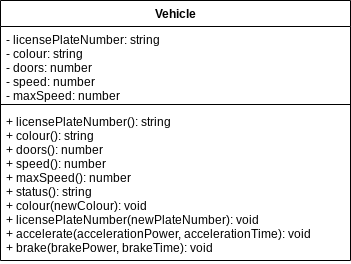

The diagram above was exported from draw.io. Its source (the exported page's mxGraphModel, read from the mxfile embedded in the PNG):
<mxGraphModel dx="606" dy="512" grid="1" gridSize="10" guides="1" tooltips="1" connect="1" arrows="1" fold="1" page="1" pageScale="1" pageWidth="827" pageHeight="1169" math="0" shadow="0">
  <root>
    <mxCell id="0" />
    <mxCell id="1" parent="0" />
    <mxCell id="180" value="Vehicle" style="swimlane;fontStyle=1;align=center;verticalAlign=top;childLayout=stackLayout;horizontal=1;startSize=26;horizontalStack=0;resizeParent=1;resizeParentMax=0;resizeLast=0;collapsible=1;marginBottom=0;" parent="1" vertex="1">
      <mxGeometry x="40" y="40" width="350" height="260" as="geometry">
        <mxRectangle x="40" y="40" width="110" height="30" as="alternateBounds" />
      </mxGeometry>
    </mxCell>
    <mxCell id="181" value="- licensePlateNumber: string&#10;- colour: string&#10;- doors: number&#10;- speed: number&#10;- maxSpeed: number" style="text;strokeColor=none;fillColor=none;align=left;verticalAlign=top;spacingLeft=4;spacingRight=4;overflow=hidden;rotatable=0;points=[[0,0.5],[1,0.5]];portConstraint=eastwest;" parent="180" vertex="1">
      <mxGeometry y="26" width="350" height="74" as="geometry" />
    </mxCell>
    <mxCell id="182" value="" style="line;strokeWidth=1;fillColor=none;align=left;verticalAlign=middle;spacingTop=-1;spacingLeft=3;spacingRight=3;rotatable=0;labelPosition=right;points=[];portConstraint=eastwest;strokeColor=inherit;" parent="180" vertex="1">
      <mxGeometry y="100" width="350" height="8" as="geometry" />
    </mxCell>
    <mxCell id="183" value="+ licensePlateNumber(): string &#10;+ colour(): string&#10;+ doors(): number&#10;+ speed(): number&#10;+ maxSpeed(): number&#10;+ status(): string&#10;+ colour(newColour): void&#10;+ licensePlateNumber(newPlateNumber): void&#10;+ accelerate(accelerationPower, accelerationTime): void&#10;+ brake(brakePower, brakeTime): void" style="text;strokeColor=none;fillColor=none;align=left;verticalAlign=top;spacingLeft=4;spacingRight=4;overflow=hidden;rotatable=0;points=[[0,0.5],[1,0.5]];portConstraint=eastwest;" parent="180" vertex="1">
      <mxGeometry y="108" width="350" height="152" as="geometry" />
    </mxCell>
  </root>
</mxGraphModel>